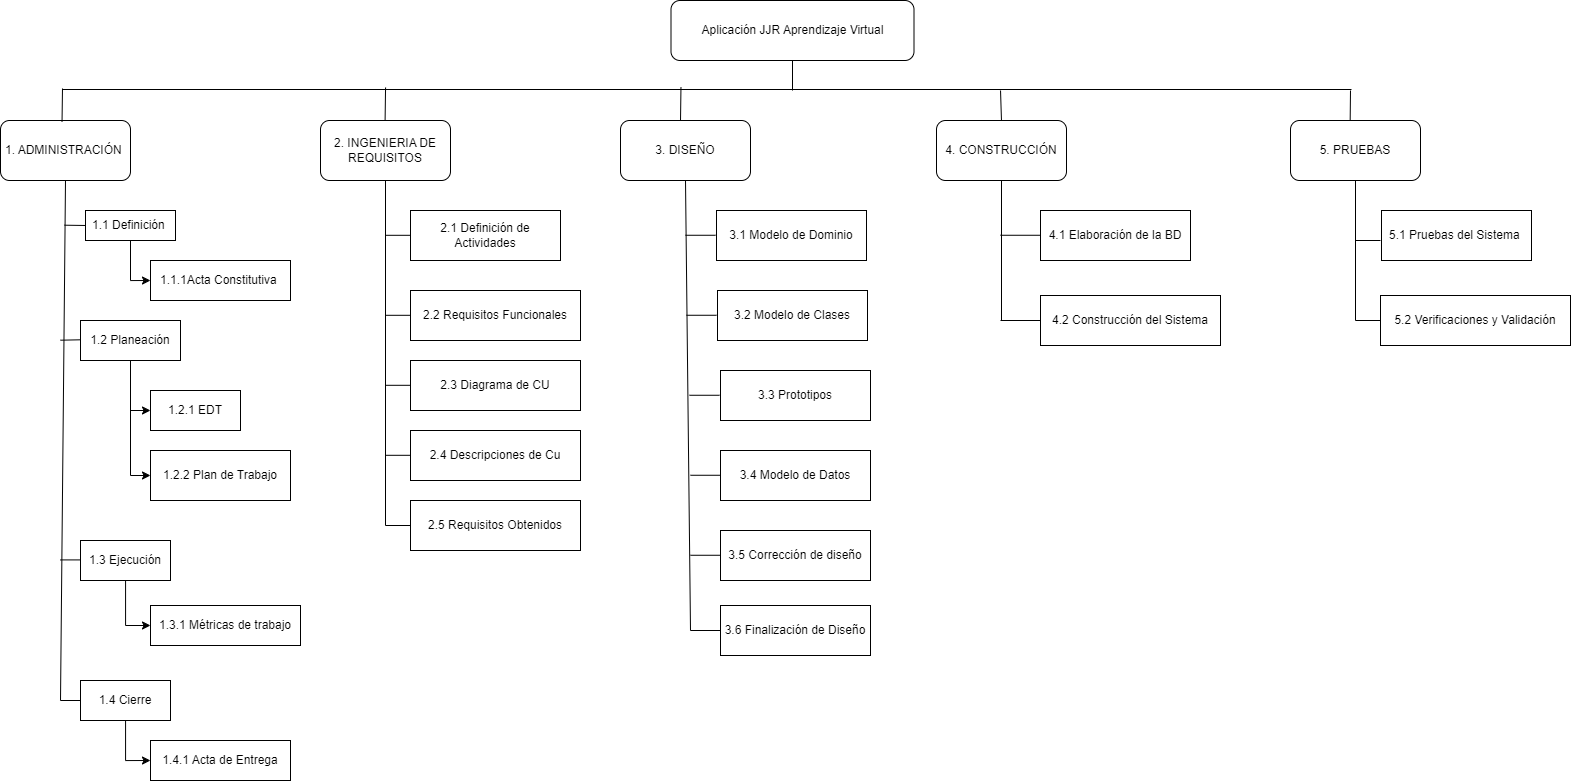

The diagram above was exported from draw.io. Its source (the exported page's mxGraphModel, read from the mxfile embedded in the PNG):
<mxGraphModel dx="1328" dy="825" grid="1" gridSize="10" guides="1" tooltips="1" connect="1" arrows="1" fold="1" page="1" pageScale="1" pageWidth="827" pageHeight="1169" math="0" shadow="0">
  <root>
    <mxCell id="0" />
    <mxCell id="1" parent="0" />
    <mxCell id="LogzVto8oG_E3SsJiWY--1" value="Aplicación JJR Aprendizaje Virtual" style="rounded=1;whiteSpace=wrap;html=1;" vertex="1" parent="1">
      <mxGeometry x="710.5" y="30" width="243" height="60" as="geometry" />
    </mxCell>
    <mxCell id="LogzVto8oG_E3SsJiWY--2" value="1. ADMINISTRACIÓN&amp;nbsp;" style="rounded=1;whiteSpace=wrap;html=1;" vertex="1" parent="1">
      <mxGeometry x="40" y="150" width="130" height="60" as="geometry" />
    </mxCell>
    <mxCell id="LogzVto8oG_E3SsJiWY--23" style="edgeStyle=orthogonalEdgeStyle;rounded=0;orthogonalLoop=1;jettySize=auto;html=1;entryX=0;entryY=0.5;entryDx=0;entryDy=0;" edge="1" parent="1" source="LogzVto8oG_E3SsJiWY--3" target="LogzVto8oG_E3SsJiWY--4">
      <mxGeometry relative="1" as="geometry" />
    </mxCell>
    <mxCell id="LogzVto8oG_E3SsJiWY--3" value="1.1 Definición&amp;nbsp;" style="rounded=0;whiteSpace=wrap;html=1;" vertex="1" parent="1">
      <mxGeometry x="125" y="240" width="90" height="30" as="geometry" />
    </mxCell>
    <mxCell id="LogzVto8oG_E3SsJiWY--4" value="1.1.1Acta Constitutiva&amp;nbsp;" style="rounded=0;whiteSpace=wrap;html=1;" vertex="1" parent="1">
      <mxGeometry x="190" y="290" width="140" height="40" as="geometry" />
    </mxCell>
    <mxCell id="LogzVto8oG_E3SsJiWY--25" style="edgeStyle=orthogonalEdgeStyle;rounded=0;orthogonalLoop=1;jettySize=auto;html=1;entryX=0;entryY=0.5;entryDx=0;entryDy=0;" edge="1" parent="1" source="LogzVto8oG_E3SsJiWY--5" target="LogzVto8oG_E3SsJiWY--7">
      <mxGeometry relative="1" as="geometry">
        <Array as="points">
          <mxPoint x="170" y="505" />
        </Array>
      </mxGeometry>
    </mxCell>
    <mxCell id="LogzVto8oG_E3SsJiWY--5" value="1.2 Planeación" style="rounded=0;whiteSpace=wrap;html=1;" vertex="1" parent="1">
      <mxGeometry x="120" y="350" width="100" height="40" as="geometry" />
    </mxCell>
    <mxCell id="LogzVto8oG_E3SsJiWY--6" value="1.2.1 EDT" style="rounded=0;whiteSpace=wrap;html=1;" vertex="1" parent="1">
      <mxGeometry x="190" y="420" width="90" height="40" as="geometry" />
    </mxCell>
    <mxCell id="LogzVto8oG_E3SsJiWY--7" value="1.2.2 Plan de Trabajo" style="rounded=0;whiteSpace=wrap;html=1;" vertex="1" parent="1">
      <mxGeometry x="190" y="480" width="140" height="50" as="geometry" />
    </mxCell>
    <mxCell id="LogzVto8oG_E3SsJiWY--27" style="edgeStyle=orthogonalEdgeStyle;rounded=0;orthogonalLoop=1;jettySize=auto;html=1;entryX=0;entryY=0.5;entryDx=0;entryDy=0;" edge="1" parent="1" source="LogzVto8oG_E3SsJiWY--8" target="LogzVto8oG_E3SsJiWY--9">
      <mxGeometry relative="1" as="geometry" />
    </mxCell>
    <mxCell id="LogzVto8oG_E3SsJiWY--8" value="1.3 Ejecución" style="rounded=0;whiteSpace=wrap;html=1;" vertex="1" parent="1">
      <mxGeometry x="120" y="570" width="90" height="40" as="geometry" />
    </mxCell>
    <mxCell id="LogzVto8oG_E3SsJiWY--9" value="1.3.1 Métricas de trabajo" style="rounded=0;whiteSpace=wrap;html=1;" vertex="1" parent="1">
      <mxGeometry x="190" y="635" width="150" height="40" as="geometry" />
    </mxCell>
    <mxCell id="LogzVto8oG_E3SsJiWY--28" style="edgeStyle=orthogonalEdgeStyle;rounded=0;orthogonalLoop=1;jettySize=auto;html=1;entryX=0;entryY=0.5;entryDx=0;entryDy=0;" edge="1" parent="1" source="LogzVto8oG_E3SsJiWY--10" target="LogzVto8oG_E3SsJiWY--11">
      <mxGeometry relative="1" as="geometry" />
    </mxCell>
    <mxCell id="LogzVto8oG_E3SsJiWY--10" value="1.4 Cierre" style="rounded=0;whiteSpace=wrap;html=1;" vertex="1" parent="1">
      <mxGeometry x="120" y="710" width="90" height="40" as="geometry" />
    </mxCell>
    <mxCell id="LogzVto8oG_E3SsJiWY--11" value="1.4.1 Acta de Entrega" style="rounded=0;whiteSpace=wrap;html=1;" vertex="1" parent="1">
      <mxGeometry x="190" y="770" width="140" height="40" as="geometry" />
    </mxCell>
    <mxCell id="LogzVto8oG_E3SsJiWY--14" value="" style="endArrow=none;html=1;rounded=0;entryX=0.5;entryY=1;entryDx=0;entryDy=0;" edge="1" parent="1" target="LogzVto8oG_E3SsJiWY--2">
      <mxGeometry width="50" height="50" relative="1" as="geometry">
        <mxPoint x="100" y="730" as="sourcePoint" />
        <mxPoint x="440" y="830" as="targetPoint" />
      </mxGeometry>
    </mxCell>
    <mxCell id="LogzVto8oG_E3SsJiWY--15" value="" style="endArrow=none;html=1;rounded=0;exitX=0;exitY=0.5;exitDx=0;exitDy=0;" edge="1" parent="1" source="LogzVto8oG_E3SsJiWY--10">
      <mxGeometry width="50" height="50" relative="1" as="geometry">
        <mxPoint x="390" y="810" as="sourcePoint" />
        <mxPoint x="100" y="730" as="targetPoint" />
      </mxGeometry>
    </mxCell>
    <mxCell id="LogzVto8oG_E3SsJiWY--16" value="" style="endArrow=none;html=1;rounded=0;exitX=0;exitY=0.5;exitDx=0;exitDy=0;" edge="1" parent="1">
      <mxGeometry width="50" height="50" relative="1" as="geometry">
        <mxPoint x="120" y="589.41" as="sourcePoint" />
        <mxPoint x="100" y="589.41" as="targetPoint" />
      </mxGeometry>
    </mxCell>
    <mxCell id="LogzVto8oG_E3SsJiWY--19" value="" style="endArrow=none;html=1;rounded=0;exitX=0;exitY=0.5;exitDx=0;exitDy=0;" edge="1" parent="1" source="LogzVto8oG_E3SsJiWY--3">
      <mxGeometry width="50" height="50" relative="1" as="geometry">
        <mxPoint x="124" y="254" as="sourcePoint" />
        <mxPoint x="104" y="254.7" as="targetPoint" />
      </mxGeometry>
    </mxCell>
    <mxCell id="LogzVto8oG_E3SsJiWY--21" value="" style="endArrow=none;html=1;rounded=0;" edge="1" parent="1">
      <mxGeometry width="50" height="50" relative="1" as="geometry">
        <mxPoint x="120" y="369.28999999999996" as="sourcePoint" />
        <mxPoint x="100" y="369.69999999999993" as="targetPoint" />
      </mxGeometry>
    </mxCell>
    <mxCell id="LogzVto8oG_E3SsJiWY--26" value="" style="endArrow=classic;html=1;rounded=0;entryX=0;entryY=0.5;entryDx=0;entryDy=0;" edge="1" parent="1" target="LogzVto8oG_E3SsJiWY--6">
      <mxGeometry width="50" height="50" relative="1" as="geometry">
        <mxPoint x="170" y="440" as="sourcePoint" />
        <mxPoint x="190" y="420" as="targetPoint" />
      </mxGeometry>
    </mxCell>
    <mxCell id="LogzVto8oG_E3SsJiWY--29" value="2. INGENIERIA DE REQUISITOS" style="rounded=1;whiteSpace=wrap;html=1;" vertex="1" parent="1">
      <mxGeometry x="360" y="150" width="130" height="60" as="geometry" />
    </mxCell>
    <mxCell id="LogzVto8oG_E3SsJiWY--30" value="2.1 Definición de Actividades" style="rounded=0;whiteSpace=wrap;html=1;" vertex="1" parent="1">
      <mxGeometry x="450" y="240" width="150" height="50" as="geometry" />
    </mxCell>
    <mxCell id="LogzVto8oG_E3SsJiWY--31" value="2.2 Requisitos Funcionales" style="rounded=0;whiteSpace=wrap;html=1;" vertex="1" parent="1">
      <mxGeometry x="450" y="320" width="170" height="50" as="geometry" />
    </mxCell>
    <mxCell id="LogzVto8oG_E3SsJiWY--32" value="2.3 Diagrama de CU" style="rounded=0;whiteSpace=wrap;html=1;" vertex="1" parent="1">
      <mxGeometry x="450" y="390" width="170" height="50" as="geometry" />
    </mxCell>
    <mxCell id="LogzVto8oG_E3SsJiWY--33" value="2.4 Descripciones de Cu" style="rounded=0;whiteSpace=wrap;html=1;" vertex="1" parent="1">
      <mxGeometry x="450" y="460" width="170" height="50" as="geometry" />
    </mxCell>
    <mxCell id="LogzVto8oG_E3SsJiWY--34" value="2.5 Requisitos Obtenidos" style="rounded=0;whiteSpace=wrap;html=1;" vertex="1" parent="1">
      <mxGeometry x="450" y="530" width="170" height="50" as="geometry" />
    </mxCell>
    <mxCell id="LogzVto8oG_E3SsJiWY--35" value="" style="endArrow=none;html=1;rounded=0;" edge="1" parent="1">
      <mxGeometry width="50" height="50" relative="1" as="geometry">
        <mxPoint x="425" y="555" as="sourcePoint" />
        <mxPoint x="425" y="210" as="targetPoint" />
      </mxGeometry>
    </mxCell>
    <mxCell id="LogzVto8oG_E3SsJiWY--36" value="" style="endArrow=none;html=1;rounded=0;entryX=0;entryY=0.5;entryDx=0;entryDy=0;" edge="1" parent="1" target="LogzVto8oG_E3SsJiWY--34">
      <mxGeometry width="50" height="50" relative="1" as="geometry">
        <mxPoint x="425" y="555" as="sourcePoint" />
        <mxPoint x="445" y="558.8" as="targetPoint" />
      </mxGeometry>
    </mxCell>
    <mxCell id="LogzVto8oG_E3SsJiWY--38" value="" style="endArrow=none;html=1;rounded=0;entryX=0;entryY=0.5;entryDx=0;entryDy=0;" edge="1" parent="1">
      <mxGeometry width="50" height="50" relative="1" as="geometry">
        <mxPoint x="425" y="484.8" as="sourcePoint" />
        <mxPoint x="450" y="484.8" as="targetPoint" />
      </mxGeometry>
    </mxCell>
    <mxCell id="LogzVto8oG_E3SsJiWY--39" value="" style="endArrow=none;html=1;rounded=0;entryX=0;entryY=0.5;entryDx=0;entryDy=0;" edge="1" parent="1">
      <mxGeometry width="50" height="50" relative="1" as="geometry">
        <mxPoint x="425" y="414.8" as="sourcePoint" />
        <mxPoint x="450" y="414.8" as="targetPoint" />
      </mxGeometry>
    </mxCell>
    <mxCell id="LogzVto8oG_E3SsJiWY--40" value="" style="endArrow=none;html=1;rounded=0;entryX=0;entryY=0.5;entryDx=0;entryDy=0;" edge="1" parent="1">
      <mxGeometry width="50" height="50" relative="1" as="geometry">
        <mxPoint x="425" y="344.8" as="sourcePoint" />
        <mxPoint x="450" y="344.8" as="targetPoint" />
      </mxGeometry>
    </mxCell>
    <mxCell id="LogzVto8oG_E3SsJiWY--41" value="" style="endArrow=none;html=1;rounded=0;entryX=0;entryY=0.5;entryDx=0;entryDy=0;" edge="1" parent="1">
      <mxGeometry width="50" height="50" relative="1" as="geometry">
        <mxPoint x="425" y="264.8" as="sourcePoint" />
        <mxPoint x="450" y="264.8" as="targetPoint" />
      </mxGeometry>
    </mxCell>
    <mxCell id="LogzVto8oG_E3SsJiWY--42" value="3. DISEÑO" style="rounded=1;whiteSpace=wrap;html=1;" vertex="1" parent="1">
      <mxGeometry x="660" y="150" width="130" height="60" as="geometry" />
    </mxCell>
    <mxCell id="LogzVto8oG_E3SsJiWY--43" value="3.1 Modelo de Dominio" style="rounded=0;whiteSpace=wrap;html=1;" vertex="1" parent="1">
      <mxGeometry x="756" y="240" width="150" height="50" as="geometry" />
    </mxCell>
    <mxCell id="LogzVto8oG_E3SsJiWY--44" value="3.2 Modelo de Clases" style="rounded=0;whiteSpace=wrap;html=1;" vertex="1" parent="1">
      <mxGeometry x="757" y="320" width="150" height="50" as="geometry" />
    </mxCell>
    <mxCell id="LogzVto8oG_E3SsJiWY--45" value="3.3 Prototipos" style="rounded=0;whiteSpace=wrap;html=1;" vertex="1" parent="1">
      <mxGeometry x="760" y="400" width="150" height="50" as="geometry" />
    </mxCell>
    <mxCell id="LogzVto8oG_E3SsJiWY--46" value="3.4 Modelo de Datos" style="rounded=0;whiteSpace=wrap;html=1;" vertex="1" parent="1">
      <mxGeometry x="760" y="480" width="150" height="50" as="geometry" />
    </mxCell>
    <mxCell id="LogzVto8oG_E3SsJiWY--47" value="3.5 Corrección de diseño" style="rounded=0;whiteSpace=wrap;html=1;" vertex="1" parent="1">
      <mxGeometry x="760" y="560" width="150" height="50" as="geometry" />
    </mxCell>
    <mxCell id="LogzVto8oG_E3SsJiWY--48" value="3.6 Finalización de Diseño" style="rounded=0;whiteSpace=wrap;html=1;" vertex="1" parent="1">
      <mxGeometry x="760" y="635" width="150" height="50" as="geometry" />
    </mxCell>
    <mxCell id="LogzVto8oG_E3SsJiWY--49" value="" style="endArrow=none;html=1;rounded=0;entryX=0.5;entryY=1;entryDx=0;entryDy=0;" edge="1" parent="1" target="LogzVto8oG_E3SsJiWY--42">
      <mxGeometry width="50" height="50" relative="1" as="geometry">
        <mxPoint x="730" y="660" as="sourcePoint" />
        <mxPoint x="600" y="510" as="targetPoint" />
      </mxGeometry>
    </mxCell>
    <mxCell id="LogzVto8oG_E3SsJiWY--50" value="" style="endArrow=none;html=1;rounded=0;exitX=0;exitY=0.5;exitDx=0;exitDy=0;" edge="1" parent="1" source="LogzVto8oG_E3SsJiWY--48">
      <mxGeometry width="50" height="50" relative="1" as="geometry">
        <mxPoint x="750" y="680" as="sourcePoint" />
        <mxPoint x="730" y="660" as="targetPoint" />
      </mxGeometry>
    </mxCell>
    <mxCell id="LogzVto8oG_E3SsJiWY--51" value="" style="endArrow=none;html=1;rounded=0;exitX=0;exitY=0.5;exitDx=0;exitDy=0;" edge="1" parent="1">
      <mxGeometry width="50" height="50" relative="1" as="geometry">
        <mxPoint x="760" y="584.76" as="sourcePoint" />
        <mxPoint x="730" y="584.76" as="targetPoint" />
      </mxGeometry>
    </mxCell>
    <mxCell id="LogzVto8oG_E3SsJiWY--52" value="" style="endArrow=none;html=1;rounded=0;exitX=0;exitY=0.5;exitDx=0;exitDy=0;" edge="1" parent="1">
      <mxGeometry width="50" height="50" relative="1" as="geometry">
        <mxPoint x="760" y="504.76" as="sourcePoint" />
        <mxPoint x="730" y="504.76" as="targetPoint" />
      </mxGeometry>
    </mxCell>
    <mxCell id="LogzVto8oG_E3SsJiWY--53" value="" style="endArrow=none;html=1;rounded=0;exitX=0;exitY=0.5;exitDx=0;exitDy=0;" edge="1" parent="1">
      <mxGeometry width="50" height="50" relative="1" as="geometry">
        <mxPoint x="759" y="424.76" as="sourcePoint" />
        <mxPoint x="729" y="424.76" as="targetPoint" />
      </mxGeometry>
    </mxCell>
    <mxCell id="LogzVto8oG_E3SsJiWY--55" value="" style="endArrow=none;html=1;rounded=0;exitX=0;exitY=0.5;exitDx=0;exitDy=0;" edge="1" parent="1">
      <mxGeometry width="50" height="50" relative="1" as="geometry">
        <mxPoint x="756" y="344.76" as="sourcePoint" />
        <mxPoint x="726" y="344.76" as="targetPoint" />
      </mxGeometry>
    </mxCell>
    <mxCell id="LogzVto8oG_E3SsJiWY--56" value="" style="endArrow=none;html=1;rounded=0;exitX=0;exitY=0.5;exitDx=0;exitDy=0;" edge="1" parent="1">
      <mxGeometry width="50" height="50" relative="1" as="geometry">
        <mxPoint x="755" y="264.76" as="sourcePoint" />
        <mxPoint x="725" y="264.76" as="targetPoint" />
      </mxGeometry>
    </mxCell>
    <mxCell id="LogzVto8oG_E3SsJiWY--57" value="4. CONSTRUCCIÓN" style="rounded=1;whiteSpace=wrap;html=1;" vertex="1" parent="1">
      <mxGeometry x="976" y="150" width="130" height="60" as="geometry" />
    </mxCell>
    <mxCell id="LogzVto8oG_E3SsJiWY--58" value="4.1 Elaboración de la BD" style="rounded=0;whiteSpace=wrap;html=1;" vertex="1" parent="1">
      <mxGeometry x="1080" y="240" width="150" height="50" as="geometry" />
    </mxCell>
    <mxCell id="LogzVto8oG_E3SsJiWY--59" value="4.2 Construcción del Sistema" style="rounded=0;whiteSpace=wrap;html=1;" vertex="1" parent="1">
      <mxGeometry x="1080" y="325" width="180" height="50" as="geometry" />
    </mxCell>
    <mxCell id="LogzVto8oG_E3SsJiWY--61" value="5. PRUEBAS" style="rounded=1;whiteSpace=wrap;html=1;" vertex="1" parent="1">
      <mxGeometry x="1330" y="150" width="130" height="60" as="geometry" />
    </mxCell>
    <mxCell id="LogzVto8oG_E3SsJiWY--62" value="5.1 Pruebas del Sistema&amp;nbsp;" style="rounded=0;whiteSpace=wrap;html=1;" vertex="1" parent="1">
      <mxGeometry x="1421" y="240" width="150" height="50" as="geometry" />
    </mxCell>
    <mxCell id="LogzVto8oG_E3SsJiWY--63" value="5.2 Verificaciones y Validación" style="rounded=0;whiteSpace=wrap;html=1;" vertex="1" parent="1">
      <mxGeometry x="1420" y="325" width="190" height="50" as="geometry" />
    </mxCell>
    <mxCell id="LogzVto8oG_E3SsJiWY--67" value="" style="endArrow=none;html=1;rounded=0;entryX=0.5;entryY=1;entryDx=0;entryDy=0;" edge="1" parent="1" target="LogzVto8oG_E3SsJiWY--57">
      <mxGeometry width="50" height="50" relative="1" as="geometry">
        <mxPoint x="1041" y="350" as="sourcePoint" />
        <mxPoint x="1170" y="350" as="targetPoint" />
      </mxGeometry>
    </mxCell>
    <mxCell id="LogzVto8oG_E3SsJiWY--68" value="" style="endArrow=none;html=1;rounded=0;exitX=0;exitY=0.5;exitDx=0;exitDy=0;" edge="1" parent="1" source="LogzVto8oG_E3SsJiWY--59">
      <mxGeometry width="50" height="50" relative="1" as="geometry">
        <mxPoint x="1120" y="400" as="sourcePoint" />
        <mxPoint x="1040" y="350" as="targetPoint" />
      </mxGeometry>
    </mxCell>
    <mxCell id="LogzVto8oG_E3SsJiWY--69" value="" style="endArrow=none;html=1;rounded=0;exitX=0;exitY=0.5;exitDx=0;exitDy=0;" edge="1" parent="1">
      <mxGeometry width="50" height="50" relative="1" as="geometry">
        <mxPoint x="1080" y="264.76" as="sourcePoint" />
        <mxPoint x="1040" y="264.76" as="targetPoint" />
      </mxGeometry>
    </mxCell>
    <mxCell id="LogzVto8oG_E3SsJiWY--70" value="" style="endArrow=none;html=1;rounded=0;entryX=0.5;entryY=1;entryDx=0;entryDy=0;" edge="1" parent="1" target="LogzVto8oG_E3SsJiWY--61">
      <mxGeometry width="50" height="50" relative="1" as="geometry">
        <mxPoint x="1395" y="350" as="sourcePoint" />
        <mxPoint x="1510" y="250" as="targetPoint" />
      </mxGeometry>
    </mxCell>
    <mxCell id="LogzVto8oG_E3SsJiWY--71" value="" style="endArrow=none;html=1;rounded=0;" edge="1" parent="1">
      <mxGeometry width="50" height="50" relative="1" as="geometry">
        <mxPoint x="1395" y="350" as="sourcePoint" />
        <mxPoint x="1420" y="350" as="targetPoint" />
      </mxGeometry>
    </mxCell>
    <mxCell id="LogzVto8oG_E3SsJiWY--72" value="" style="endArrow=none;html=1;rounded=0;" edge="1" parent="1">
      <mxGeometry width="50" height="50" relative="1" as="geometry">
        <mxPoint x="1395" y="270" as="sourcePoint" />
        <mxPoint x="1420" y="270" as="targetPoint" />
      </mxGeometry>
    </mxCell>
    <mxCell id="LogzVto8oG_E3SsJiWY--73" value="" style="endArrow=none;html=1;rounded=0;entryX=0.5;entryY=1;entryDx=0;entryDy=0;" edge="1" parent="1" target="LogzVto8oG_E3SsJiWY--1">
      <mxGeometry width="50" height="50" relative="1" as="geometry">
        <mxPoint x="832" y="120" as="sourcePoint" />
        <mxPoint x="890" y="490" as="targetPoint" />
      </mxGeometry>
    </mxCell>
    <mxCell id="LogzVto8oG_E3SsJiWY--75" value="" style="endArrow=none;html=1;rounded=0;" edge="1" parent="1">
      <mxGeometry width="50" height="50" relative="1" as="geometry">
        <mxPoint x="102" y="119" as="sourcePoint" />
        <mxPoint x="832" y="119" as="targetPoint" />
      </mxGeometry>
    </mxCell>
    <mxCell id="LogzVto8oG_E3SsJiWY--76" value="" style="endArrow=none;html=1;rounded=0;exitX=0.458;exitY=0.05;exitDx=0;exitDy=0;exitPerimeter=0;" edge="1" parent="1">
      <mxGeometry width="50" height="50" relative="1" as="geometry">
        <mxPoint x="101.53999999999996" y="151" as="sourcePoint" />
        <mxPoint x="102" y="118" as="targetPoint" />
      </mxGeometry>
    </mxCell>
    <mxCell id="LogzVto8oG_E3SsJiWY--77" value="" style="endArrow=none;html=1;rounded=0;exitX=0.458;exitY=0.05;exitDx=0;exitDy=0;exitPerimeter=0;" edge="1" parent="1">
      <mxGeometry width="50" height="50" relative="1" as="geometry">
        <mxPoint x="424.59999999999997" y="150" as="sourcePoint" />
        <mxPoint x="425.06" y="117" as="targetPoint" />
      </mxGeometry>
    </mxCell>
    <mxCell id="LogzVto8oG_E3SsJiWY--78" value="" style="endArrow=none;html=1;rounded=0;exitX=0.458;exitY=0.05;exitDx=0;exitDy=0;exitPerimeter=0;" edge="1" parent="1">
      <mxGeometry width="50" height="50" relative="1" as="geometry">
        <mxPoint x="720" y="150" as="sourcePoint" />
        <mxPoint x="720.46" y="117" as="targetPoint" />
      </mxGeometry>
    </mxCell>
    <mxCell id="LogzVto8oG_E3SsJiWY--79" value="" style="endArrow=none;html=1;rounded=0;" edge="1" parent="1">
      <mxGeometry width="50" height="50" relative="1" as="geometry">
        <mxPoint x="831" y="119" as="sourcePoint" />
        <mxPoint x="1391" y="119" as="targetPoint" />
      </mxGeometry>
    </mxCell>
    <mxCell id="LogzVto8oG_E3SsJiWY--80" value="" style="endArrow=none;html=1;rounded=0;exitX=0.459;exitY=0.007;exitDx=0;exitDy=0;exitPerimeter=0;" edge="1" parent="1" source="LogzVto8oG_E3SsJiWY--61">
      <mxGeometry width="50" height="50" relative="1" as="geometry">
        <mxPoint x="1130" y="90" as="sourcePoint" />
        <mxPoint x="1390" y="120" as="targetPoint" />
      </mxGeometry>
    </mxCell>
    <mxCell id="LogzVto8oG_E3SsJiWY--81" value="" style="endArrow=none;html=1;rounded=0;entryX=0.5;entryY=0;entryDx=0;entryDy=0;" edge="1" parent="1" target="LogzVto8oG_E3SsJiWY--57">
      <mxGeometry width="50" height="50" relative="1" as="geometry">
        <mxPoint x="1040" y="120" as="sourcePoint" />
        <mxPoint x="1180" y="40" as="targetPoint" />
      </mxGeometry>
    </mxCell>
  </root>
</mxGraphModel>